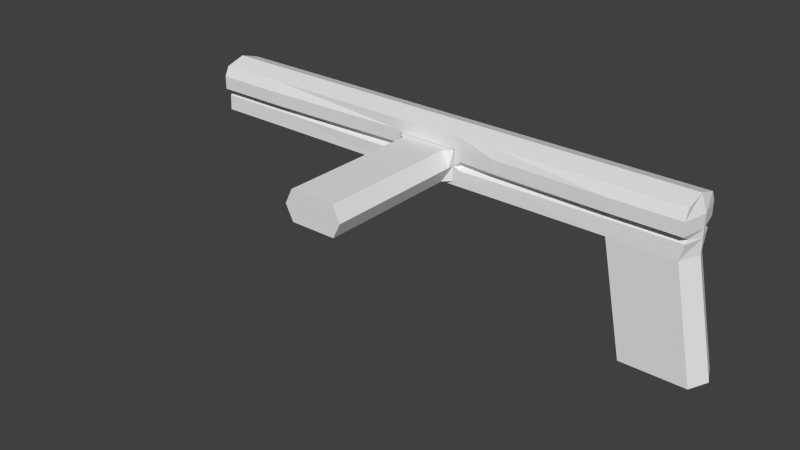 # Source: Greasegun.blend  (saved by Blender 2.76.0; exported with 4.5.12 LTS)
import bpy
from mathutils import Matrix  # noqa: F401  (used for matrix-valued properties, if any)

bpy.ops.wm.read_factory_settings(use_empty=True)
scene = bpy.context.scene
scene.name = 'Scene'

# ---- collections
col_collection_1 = bpy.data.collections.new('Collection 1'); scene.collection.children.link(col_collection_1)

# ---- world
world_world = bpy.data.worlds.new('World'); scene.world = world_world
world_world.color = (0.05088, 0.05088, 0.05088)
world_world.use_sun_shadow = False
world_world.sun_shadow_jitter_overblur = 0.0
world_world.cycles.sampling_method = 'MANUAL'
world_world.cycles.sample_map_resolution = 256

# ---- meshes
me_cube_003 = bpy.data.meshes.new('Cube.003')
me_cube_003.from_pydata([(-1.0, -0.5613, -1.0), (-1.0, -0.5464, 0.2667), (-1.0, 0.5341, -1.0), (-1.0, 0.5341, 0.2667), (1.0, -0.5613, -1.0), (1.0, -0.5464, 0.2667), (1.0, 0.5341, -1.0), (1.0, 0.5341, 0.2667), (-5.0, -0.5464, -1.0), (-5.0, -0.5464, 0.2667), (-5.0, 0.5341, 0.2667), (-5.0, 0.5341, -1.0), (-7.0, -0.5464, -1.0), (-7.0, -0.5464, 0.2667), (-7.0, 0.5341, 0.2667), (-7.0, 0.5341, -1.0), (5.0, 0.5341, 0.2667), (5.0, 0.5341, -1.0), (5.0, -0.5464, 0.2667), (5.0, -0.5464, -1.0), (6.851, 0.5341, 0.2667), (6.759, 0.5341, -1.0), (6.851, -0.5464, 0.2667), (6.759, -0.5464, -1.0), (5.6, -0.5464, -4.0), (5.6, 0.5341, -4.0), (7.359, -0.5464, -4.0), (7.359, 0.5341, -4.0), (-5.0, -0.6744, 0.0), (-7.0, -0.6744, 0.0), (1.0, -0.5588, 0.0), (-1.0, -0.5588, 0.0), (1.0, 0.6621, 0.0), (5.0, 0.6621, 0.0), (-5.0, 0.6621, 0.0), (-1.0, 0.6621, 0.0), (-7.0, 0.6621, 0.0), (6.851, 0.6621, 0.0), (6.851, -0.6744, 0.0), (5.0, -0.6744, 0.0), (-1.0, -0.006154, 0.4327), (1.0, -0.006154, 0.4327), (-5.0, -0.006154, 0.4327), (-7.0, -0.006154, 0.4327), (-7.0, -0.006154, -1.181), (5.0, -0.006154, 0.4327), (4.778, -0.006154, -1.181), (6.851, -0.006154, 0.4327), (7.0, -0.006154, -1.0), (5.378, -0.006154, -4.0), (7.6, -0.006154, -4.0), (-7.0, -0.006154, 0.0), (7.0, -0.006154, 0.0), (-0.8401, -0.006154, -0.92), (-0.8401, -0.006154, -0.07997), (0.8401, -0.006154, -0.92), (0.8401, -0.5613, -0.92), (0.8401, -0.5613, -0.07997), (0.8401, -0.006154, -0.07997), (-0.8401, -0.5613, -0.07997), (-0.8401, -0.5613, -0.92), (-5.0, -0.006154, -1.181), (-1.0, -0.006154, -1.181), (1.0, -0.006154, -1.181), (-1.0, 0.417, -0.5031), (1.0, 0.417, -0.5031), (1.0, -0.43, -0.5031), (-5.0, 0.417, -0.5031), (-7.0, 0.417, -0.5031), (5.0, 0.417, -0.5031), (5.0, -0.4293, -0.5031), (6.851, 0.417, -0.5031), (6.851, -0.4293, -0.5031), (-5.0, -0.4293, -0.5031), (-7.0, -0.4293, -0.5031), (0.8401, -0.5612, -0.5031), (-1.0, -0.43, -0.5031), (7.0, -0.006154, -0.5031), (-7.0, -0.006154, -0.5374), (-0.8133, -0.5525, -0.09337), (-0.8133, -0.5525, -0.9067), (-0.8401, -0.5612, -0.5031), (-5.0, -0.6744, -0.3577), (-7.0, -0.6744, -0.3577), (-1.0, -0.5588, -0.3577), (1.0, -0.5588, -0.3577), (1.0, 0.6621, -0.3577), (0.8133, -0.015, -0.09337), (-0.8133, -0.015, -0.9067), (-1.0, 0.6621, -0.3577), (-5.0, 0.6621, -0.3577), (-7.0, 0.6621, -0.3577), (5.0, 0.6621, -0.3577), (5.0, -0.6744, -0.3577), (6.851, 0.6621, -0.3577), (6.851, -0.6744, -0.3577), (0.8133, -0.5525, -0.9067), (7.0, -0.006154, -0.3577), (-7.0, -0.006154, -0.3748), (0.8133, -0.5525, -0.09337), (-1.0, 0.5218, -0.5866), (1.0, 0.5218, -0.5866), (1.0, -0.5617, -0.5866), (-5.0, 0.5218, -0.5866), (-7.0, 0.5218, -0.5866), (5.0, 0.5218, -0.5866), (5.0, -0.5274, -0.5866), (6.851, 0.5218, -0.5866), (6.851, -0.5274, -0.5866), (0.8133, -0.015, -0.9067), (7.0, -0.002814, -0.5866), (-7.0, -0.002814, -0.6455), (0.8401, -0.006154, -0.5), (-5.0, -0.5274, -0.5866), (-7.0, -0.5274, -0.5866), (-1.0, -0.5617, -0.5866), (-0.8401, -0.006154, -0.5), (-0.8133, -0.015, -0.09337), (0.6092, -4.552, -0.09337), (0.6092, -4.552, -0.9067), (-0.6092, -4.552, -0.9067), (-0.6092, -4.552, -0.09337), (0.8133, -4.552, -0.5), (-0.8133, -4.552, -0.5), (-0.8133, -0.015, -0.5), (-0.8133, -0.5525, -0.5), (0.8133, -0.5525, -0.5), (0.8133, -0.015, -0.5), (-0.6092, -0.7525, -0.09337), (-0.6092, -0.7525, -0.9067), (0.6092, -0.7525, -0.09337), (0.6092, -0.7525, -0.9067), (0.8133, -0.7525, -0.5), (-0.8133, -0.7525, -0.5), (2.0, 0.5341, -1.0), (2.0, -0.5539, -1.0), (2.0, -0.5464, 0.2667), (2.0, 0.5341, 0.2667), (2.0, 0.6621, 0.0), (2.0, -0.6166, 0.0), (2.0, -0.006154, 0.4327), (1.889, -0.006154, -1.181), (2.0, -0.4297, -0.5031), (2.0, 0.417, -0.5031), (2.0, -0.6166, -0.3577), (2.0, 0.6621, -0.3577), (2.0, 0.5218, -0.5866), (2.0, -0.5446, -0.5866), (-0.6337, -0.006154, -1.181), (-0.5218, -0.006154, -0.92), (-0.6337, -0.006154, 0.4327), (-0.6337, 0.6621, 0.0), (-0.5218, -0.5613, -0.92), (-0.6337, -0.5588, 0.0), (-0.5218, -0.5613, -0.07997), (-0.5218, -0.006154, -0.07997), (-0.6337, -0.5613, -1.0), (-0.6337, -0.5464, 0.2667), (-0.6337, 0.5341, -1.0), (-0.6337, 0.5341, 0.2667), (-0.6337, 0.5218, -0.5866), (-0.5218, -0.006154, -0.5), (-0.6337, 0.6621, -0.3577), (-0.6337, 0.417, -0.5031), (-1.022, 0.4016, 0.2685), (-1.022, 0.5394, 0.001199), (-0.6165, 0.5394, 0.001199), (1.0, 0.5394, 0.001199), (-1.038, 0.5394, -0.3839), (-0.6321, 0.5394, -0.3839), (2.192, 0.5394, 0.001199), (1.0, 0.5394, -0.3839), (2.192, 0.5394, -0.3839), (-0.6279, 0.4016, 0.2685), (1.917, 0.6475, -0.04254), (1.726, 0.6475, -0.06935), (1.727, 0.6929, -0.06963), (1.702, 0.5417, -0.0435), (1.917, 0.6929, -0.04288), (1.934, 0.5417, -0.01081), (2.002, 0.6929, -0.2158), (2.037, 0.5417, -0.2222), (1.863, 0.6929, -0.3495), (1.868, 0.5417, -0.3854), (1.693, 0.6929, -0.2591), (1.661, 0.5417, -0.275), (2.002, 0.6475, -0.2159), (1.863, 0.6475, -0.3499), (1.693, 0.6475, -0.2593), (1.695, 0.7192, -0.03681), (1.939, 0.7192, -0.002612), (2.047, 0.7192, -0.2238), (1.87, 0.7192, -0.3946), (1.652, 0.7192, -0.2791), (1.695, 0.8977, -0.03681), (1.939, 0.8977, -0.002612), (2.047, 0.8977, -0.2238), (1.87, 0.8977, -0.3946), (1.652, 0.8977, -0.2791), (-7.0, 0.2102, -0.1668), (-7.162, 0.2102, -0.1668), (-7.0, 0.147, -0.01413), (-7.162, 0.147, -0.01413), (-7.0, -0.005708, 0.04912), (-7.162, -0.005708, 0.04912), (-7.0, -0.1584, -0.01413), (-7.162, -0.1584, -0.01413), (-7.0, -0.2217, -0.1668), (-7.162, -0.2217, -0.1668), (-7.0, -0.1584, -0.3195), (-7.162, -0.1584, -0.3195), (-7.0, -0.005708, -0.3828), (-7.162, -0.005708, -0.3828), (-7.0, 0.147, -0.3195), (-7.162, 0.147, -0.3195)], [], [(3, 35, 34, 10), (159, 7, 32, 151), (153, 31, 59, 154), (62, 0, 8, 61), (150, 159, 3, 40), (31, 1, 9, 28), (40, 3, 10, 42), (43, 14, 36, 51), (42, 10, 14, 43), (10, 34, 36, 14), (28, 9, 13, 29), (46, 17, 25, 49), (140, 136, 18, 45), (138, 137, 16, 33), (136, 139, 39, 18), (47, 22, 38, 52), (45, 18, 22, 47), (18, 39, 38, 22), (33, 16, 20, 37), (49, 25, 27, 50), (17, 21, 27, 25), (23, 19, 24, 26), (48, 23, 26, 50), (84, 31, 28, 82), (156, 4, 56, 152), (155, 54, 116, 161), (82, 28, 29, 83), (111, 104, 15, 44), (100, 2, 11, 103), (92, 33, 37, 94), (160, 101, 6, 158), (103, 11, 15, 104), (145, 138, 33, 92), (106, 19, 23, 108), (147, 135, 19, 106), (110, 108, 23, 48), (107, 110, 48, 21), (114, 111, 44, 12), (21, 48, 50, 27), (24, 49, 50, 26), (16, 45, 47, 20), (20, 47, 52, 37), (137, 140, 45, 16), (19, 46, 49, 24), (9, 42, 43, 13), (13, 43, 51, 29), (1, 40, 42, 9), (153, 30, 5, 157), (158, 148, 62, 2), (59, 81, 116, 54), (154, 59, 54, 155), (4, 102, 75, 56), (152, 56, 55, 149), (133, 123, 121, 128), (31, 84, 81, 59), (80, 88, 109, 96), (150, 157, 1, 40), (44, 15, 11, 61), (2, 62, 61, 11), (148, 156, 0, 62), (127, 124, 117, 87), (12, 44, 61, 8), (141, 46, 19, 135), (134, 17, 46, 141), (99, 87, 117, 79), (76, 115, 81), (83, 98, 78, 74), (72, 77, 97, 95), (144, 142, 70, 93), (93, 70, 72, 95), (146, 143, 69, 105), (90, 67, 68, 91), (162, 86, 65, 163), (105, 69, 71, 107), (89, 64, 67, 90), (98, 91, 68, 78), (113, 73, 74, 114), (125, 79, 117, 124), (115, 76, 73, 113), (56, 75, 112, 55), (51, 36, 91, 98), (35, 89, 90, 34), (64, 163, 160, 100), (34, 90, 91, 36), (39, 93, 95, 38), (139, 144, 93, 39), (52, 38, 95, 97), (37, 52, 97, 94), (29, 51, 98, 83), (57, 58, 112, 75), (161, 116, 53, 149), (102, 66, 75), (60, 53, 116, 81), (143, 145, 92, 69), (69, 92, 94, 71), (73, 82, 83, 74), (76, 84, 82, 73), (0, 115, 113, 8), (8, 113, 114, 12), (17, 105, 107, 21), (134, 146, 105, 17), (115, 0, 60, 81), (66, 85, 75), (127, 87, 99, 126), (84, 76, 81), (74, 78, 111, 114), (110, 77, 72, 108), (71, 94, 97, 77), (142, 147, 106, 70), (70, 106, 108, 72), (67, 103, 104, 68), (163, 65, 101, 160), (64, 100, 103, 67), (78, 68, 104, 111), (85, 30, 57, 75), (128, 121, 118, 130), (131, 119, 120, 129), (132, 122, 119, 131), (122, 123, 120, 119), (118, 121, 123, 122), (130, 118, 122, 132), (109, 127, 126, 96), (80, 125, 124, 88), (109, 88, 124, 127), (129, 120, 123, 133), (80, 129, 133, 125), (99, 130, 132, 126), (126, 132, 131, 96), (96, 131, 129, 80), (79, 128, 130, 99), (125, 133, 128, 79), (77, 110, 107, 71), (66, 102, 147, 142), (6, 101, 146, 134), (65, 86, 145, 143), (30, 85, 144, 139), (101, 65, 143, 146), (85, 66, 142, 144), (6, 134, 141, 63), (63, 141, 135, 4), (7, 41, 140, 137), (102, 4, 135, 147), (60, 152, 149, 53), (5, 30, 139, 136), (32, 7, 137, 138), (41, 5, 136, 140), (63, 4, 156, 148), (41, 150, 157, 5), (112, 161, 149, 55), (100, 160, 158, 2), (6, 63, 148, 158), (89, 162, 163, 64), (145, 86, 171, 172), (3, 159, 173, 164), (32, 138, 170, 167), (57, 154, 155, 58), (31, 153, 157, 1), (58, 155, 161, 112), (30, 153, 154, 57), (0, 156, 152, 60), (41, 7, 159, 150), (138, 145, 172, 170), (166, 167, 171, 169), (170, 172, 171, 167), (165, 166, 169, 168), (164, 173, 166, 165), (159, 151, 166, 173), (151, 32, 167, 166), (89, 35, 165, 168), (162, 89, 168, 169), (35, 3, 164, 165), (86, 162, 169, 171), (182, 184, 193, 192), (180, 186, 187, 182), (175, 177, 179, 174), (176, 178, 190, 189), (184, 188, 175, 176), (174, 179, 181, 186), (176, 175, 174, 178), (182, 187, 188, 184), (186, 181, 183, 187), (179, 177, 185, 183, 181), (188, 185, 177, 175), (187, 183, 185, 188), (192, 193, 198, 197), (178, 174, 186, 180), (184, 176, 189, 193), (178, 180, 191, 190), (180, 182, 192, 191), (194, 195, 196, 197, 198), (190, 191, 196, 195), (193, 189, 194, 198), (191, 192, 197, 196), (189, 190, 195, 194), (199, 200, 202, 201), (201, 202, 204, 203), (203, 204, 206, 205), (205, 206, 208, 207), (207, 208, 210, 209), (209, 210, 212, 211), (202, 200, 214, 212, 210, 208, 206, 204), (213, 214, 200, 199), (211, 212, 214, 213), (199, 201, 203, 205, 207, 209, 211, 213)])
me_cube_003.use_remesh_preserve_volume = False
me_cube_003.use_remesh_preserve_attributes = False
me_cube_003.use_mirror_vertex_groups = False
me_cube_003.update()

# ---- objects
ob_cube = bpy.data.objects.new('Cube', me_cube_003)

# ---- transforms, parenting, visibility, modifiers, constraints
ob_cube.location = (0.0, 0.0, 0.0)
ob_cube.lineart.crease_threshold = 0.0

# ---- collection membership
col_collection_1.objects.link(ob_cube)

# ---- scene / render settings (as saved in the file)
scene.frame_start = 1; scene.frame_end = 250; scene.frame_set(1)
scene.render.engine = 'BLENDER_EEVEE_NEXT'
scene.render.resolution_percentage = 50
scene.render.dither_intensity = 0.0
scene.cycles.use_denoising = False
scene.cycles.samples = 10
scene.cycles.sampling_pattern = 'TABULATED_SOBOL'
scene.cycles.light_sampling_threshold = 0.0
scene.cycles.use_adaptive_sampling = False
scene.cycles.use_light_tree = False
scene.cycles.blur_glossy = 0.0
scene.cycles.pixel_filter_type = 'GAUSSIAN'
scene.cycles.sample_clamp_indirect = 0.0
scene.view_settings.view_transform = 'Standard'
bpy.context.view_layer.update()

# ---- added for rendering (the .blend has no active camera and no usable light): camera, sun
cam_auto = bpy.data.cameras.new('AutoCamera')
cam_auto.lens = 50.0
cam_auto.sensor_width = 36.0
cam_auto.clip_end = 1000.0
ob_auto_camera = bpy.data.objects.new('AutoCamera', cam_auto)
scene.collection.objects.link(ob_auto_camera)
ob_auto_camera.location = (15.345, -19.9788, 10.3173)
ob_auto_camera.rotation_euler = (1.09748, -7.21219e-08, 0.694738)
scene.camera = ob_auto_camera
light_auto_sun = bpy.data.lights.new('AutoSun', 'SUN')
light_auto_sun.energy = 3.0
light_auto_sun.angle = 0.0523599
ob_auto_sun = bpy.data.objects.new('AutoSun', light_auto_sun)
scene.collection.objects.link(ob_auto_sun)
ob_auto_sun.rotation_euler = (0.872665, 0.174533, 0.523599)
bpy.context.view_layer.update()
